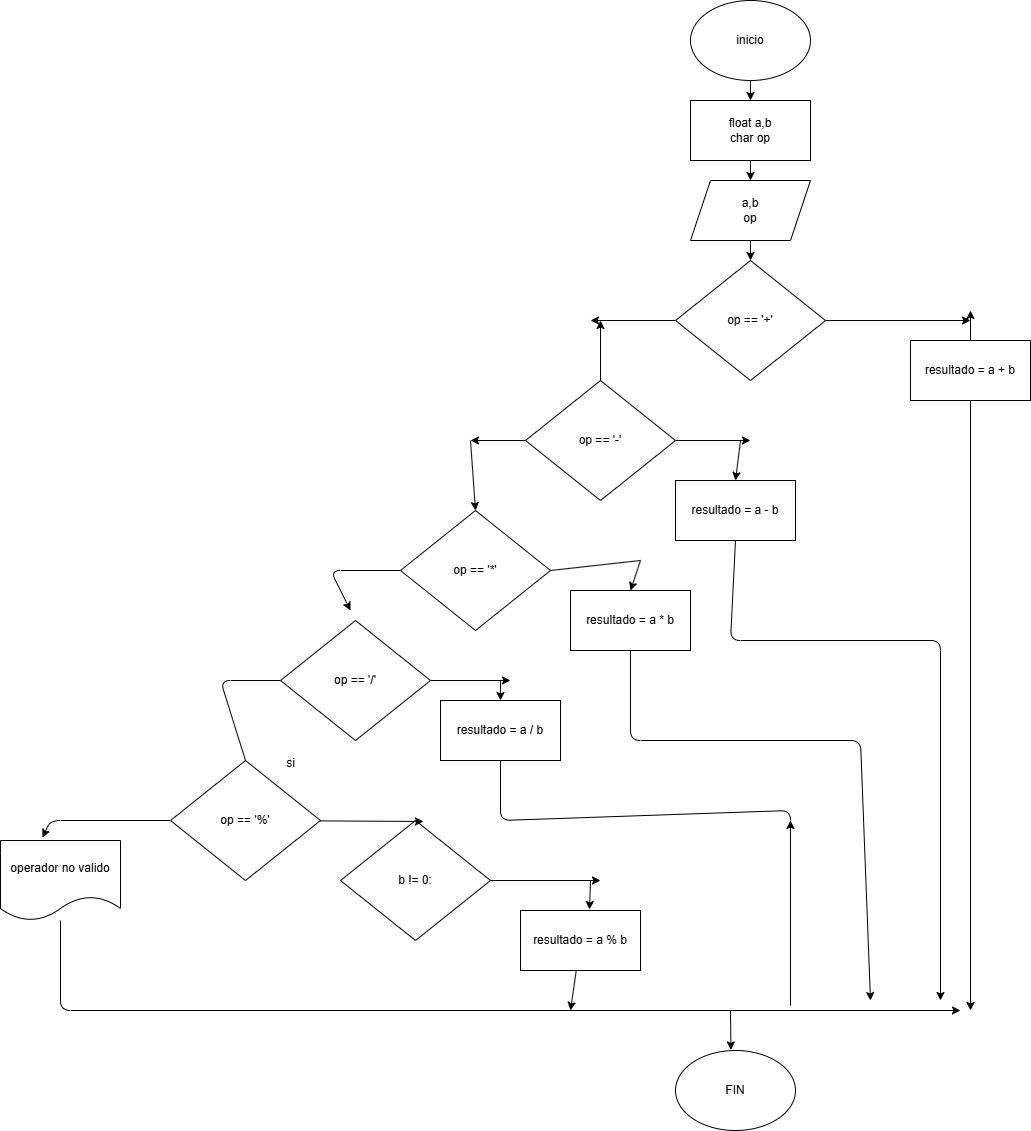

The diagram above was exported from draw.io. Its source (the exported page's mxGraphModel, read from the mxfile embedded in the PNG):
<mxGraphModel dx="1512" dy="513" grid="1" gridSize="10" guides="1" tooltips="1" connect="1" arrows="1" fold="1" page="1" pageScale="1" pageWidth="850" pageHeight="1100" math="0" shadow="0">
  <root>
    <mxCell id="0" />
    <mxCell id="1" parent="0" />
    <mxCell id="4" style="edgeStyle=none;html=1;" parent="1" source="2" target="3" edge="1">
      <mxGeometry relative="1" as="geometry" />
    </mxCell>
    <mxCell id="2" value="inicio" style="ellipse;whiteSpace=wrap;html=1;" parent="1" vertex="1">
      <mxGeometry x="260" y="100" width="120" height="80" as="geometry" />
    </mxCell>
    <mxCell id="39" style="edgeStyle=none;html=1;entryX=0.5;entryY=0;entryDx=0;entryDy=0;" parent="1" source="3" target="5" edge="1">
      <mxGeometry relative="1" as="geometry" />
    </mxCell>
    <mxCell id="3" value="float a,b&lt;div&gt;char op&lt;/div&gt;" style="whiteSpace=wrap;html=1;" parent="1" vertex="1">
      <mxGeometry x="260" y="200" width="120" height="60" as="geometry" />
    </mxCell>
    <mxCell id="40" style="edgeStyle=none;html=1;entryX=0.5;entryY=0;entryDx=0;entryDy=0;" parent="1" source="5" target="6" edge="1">
      <mxGeometry relative="1" as="geometry" />
    </mxCell>
    <mxCell id="5" value="a,b&lt;div&gt;op&lt;/div&gt;" style="shape=parallelogram;perimeter=parallelogramPerimeter;whiteSpace=wrap;html=1;fixedSize=1;" parent="1" vertex="1">
      <mxGeometry x="260" y="280" width="120" height="60" as="geometry" />
    </mxCell>
    <mxCell id="7" style="edgeStyle=none;html=1;" parent="1" source="6" edge="1">
      <mxGeometry relative="1" as="geometry">
        <mxPoint x="540" y="420" as="targetPoint" />
      </mxGeometry>
    </mxCell>
    <mxCell id="16" style="edgeStyle=none;html=1;" parent="1" source="6" edge="1">
      <mxGeometry relative="1" as="geometry">
        <mxPoint x="160" y="420" as="targetPoint" />
      </mxGeometry>
    </mxCell>
    <mxCell id="6" value="op == '+'" style="rhombus;whiteSpace=wrap;" parent="1" vertex="1">
      <mxGeometry x="245" y="360" width="150" height="120" as="geometry" />
    </mxCell>
    <mxCell id="9" style="edgeStyle=none;html=1;" parent="1" source="8" edge="1">
      <mxGeometry relative="1" as="geometry">
        <mxPoint x="540" y="410" as="targetPoint" />
      </mxGeometry>
    </mxCell>
    <mxCell id="49" style="edgeStyle=none;html=1;" parent="1" source="8" edge="1">
      <mxGeometry relative="1" as="geometry">
        <mxPoint x="540" y="1110" as="targetPoint" />
      </mxGeometry>
    </mxCell>
    <mxCell id="8" value="resultado = a + b" style="rounded=0;whiteSpace=wrap;" parent="1" vertex="1">
      <mxGeometry x="480" y="440" width="120" height="60" as="geometry" />
    </mxCell>
    <mxCell id="17" style="edgeStyle=none;html=1;" parent="1" source="10" edge="1">
      <mxGeometry relative="1" as="geometry">
        <mxPoint x="170" y="420" as="targetPoint" />
      </mxGeometry>
    </mxCell>
    <mxCell id="24" style="edgeStyle=none;html=1;" parent="1" source="10" edge="1">
      <mxGeometry relative="1" as="geometry">
        <mxPoint x="320" y="540" as="targetPoint" />
      </mxGeometry>
    </mxCell>
    <mxCell id="27" style="edgeStyle=none;html=1;" parent="1" source="10" edge="1">
      <mxGeometry relative="1" as="geometry">
        <mxPoint x="40" y="540" as="targetPoint" />
      </mxGeometry>
    </mxCell>
    <mxCell id="10" value="op == '-'" style="rhombus;whiteSpace=wrap;" parent="1" vertex="1">
      <mxGeometry x="95" y="480" width="150" height="120" as="geometry" />
    </mxCell>
    <mxCell id="23" style="edgeStyle=none;html=1;exitX=0.5;exitY=1;exitDx=0;exitDy=0;" parent="1" source="11" edge="1">
      <mxGeometry relative="1" as="geometry">
        <mxPoint x="510" y="1100" as="targetPoint" />
        <Array as="points">
          <mxPoint x="300" y="740" />
          <mxPoint x="510" y="740" />
        </Array>
      </mxGeometry>
    </mxCell>
    <mxCell id="11" value="resultado = a - b" style="rounded=0;whiteSpace=wrap;" parent="1" vertex="1">
      <mxGeometry x="245" y="580" width="120" height="60" as="geometry" />
    </mxCell>
    <mxCell id="47" style="edgeStyle=none;html=1;" parent="1" source="12" edge="1">
      <mxGeometry relative="1" as="geometry">
        <mxPoint x="360" y="920" as="targetPoint" />
        <Array as="points">
          <mxPoint x="70" y="920" />
          <mxPoint x="360" y="910" />
          <mxPoint x="360" y="1110" />
        </Array>
      </mxGeometry>
    </mxCell>
    <mxCell id="12" value="resultado = a / b" style="rounded=0;whiteSpace=wrap;" parent="1" vertex="1">
      <mxGeometry x="10" y="800" width="120" height="60" as="geometry" />
    </mxCell>
    <mxCell id="48" style="edgeStyle=none;html=1;" parent="1" source="13" edge="1">
      <mxGeometry relative="1" as="geometry">
        <mxPoint x="440" y="1100" as="targetPoint" />
        <Array as="points">
          <mxPoint x="200" y="840" />
          <mxPoint x="430" y="840" />
          <mxPoint x="440" y="1100" />
        </Array>
      </mxGeometry>
    </mxCell>
    <mxCell id="13" value="resultado = a * b" style="rounded=0;whiteSpace=wrap;" parent="1" vertex="1">
      <mxGeometry x="140" y="690" width="120" height="60" as="geometry" />
    </mxCell>
    <mxCell id="26" style="edgeStyle=none;html=1;" parent="1" source="14" edge="1">
      <mxGeometry relative="1" as="geometry">
        <mxPoint x="80" y="780" as="targetPoint" />
      </mxGeometry>
    </mxCell>
    <mxCell id="14" value="op == '/'" style="rhombus;whiteSpace=wrap;" parent="1" vertex="1">
      <mxGeometry x="-150" y="720" width="150" height="120" as="geometry" />
    </mxCell>
    <mxCell id="38" style="edgeStyle=none;html=1;" parent="1" source="15" edge="1">
      <mxGeometry relative="1" as="geometry">
        <mxPoint x="-80" y="710" as="targetPoint" />
        <Array as="points">
          <mxPoint x="-100" y="670" />
        </Array>
      </mxGeometry>
    </mxCell>
    <mxCell id="15" value="op == '*'" style="rhombus;whiteSpace=wrap;" parent="1" vertex="1">
      <mxGeometry x="-30" y="610" width="150" height="120" as="geometry" />
    </mxCell>
    <mxCell id="41" style="edgeStyle=none;html=1;entryX=0.35;entryY=-0.037;entryDx=0;entryDy=0;entryPerimeter=0;" parent="1" source="18" target="44" edge="1">
      <mxGeometry relative="1" as="geometry">
        <mxPoint x="-390" y="920" as="targetPoint" />
        <Array as="points">
          <mxPoint x="-380" y="920" />
        </Array>
      </mxGeometry>
    </mxCell>
    <mxCell id="18" value="op == '%'" style="rhombus;whiteSpace=wrap;" parent="1" vertex="1">
      <mxGeometry x="-260" y="860" width="150" height="120" as="geometry" />
    </mxCell>
    <mxCell id="46" style="edgeStyle=none;html=1;" parent="1" source="19" edge="1">
      <mxGeometry relative="1" as="geometry">
        <mxPoint x="140" y="1110" as="targetPoint" />
      </mxGeometry>
    </mxCell>
    <mxCell id="19" value="resultado = a % b" style="rounded=0;whiteSpace=wrap;" parent="1" vertex="1">
      <mxGeometry x="90" y="1010" width="120" height="60" as="geometry" />
    </mxCell>
    <mxCell id="21" style="edgeStyle=none;html=1;" parent="1" source="20" edge="1">
      <mxGeometry relative="1" as="geometry">
        <mxPoint x="170" y="980" as="targetPoint" />
      </mxGeometry>
    </mxCell>
    <mxCell id="20" value="b != 0:" style="rhombus;whiteSpace=wrap;" parent="1" vertex="1">
      <mxGeometry x="-90" y="920" width="150" height="120" as="geometry" />
    </mxCell>
    <mxCell id="22" style="edgeStyle=none;html=1;entryX=0.553;entryY=0.008;entryDx=0;entryDy=0;entryPerimeter=0;" parent="1" source="18" target="20" edge="1">
      <mxGeometry relative="1" as="geometry" />
    </mxCell>
    <mxCell id="32" value="" style="endArrow=classic;html=1;entryX=0.5;entryY=0;entryDx=0;entryDy=0;" parent="1" target="15" edge="1">
      <mxGeometry width="50" height="50" relative="1" as="geometry">
        <mxPoint x="40" y="540" as="sourcePoint" />
        <mxPoint x="90" y="490" as="targetPoint" />
      </mxGeometry>
    </mxCell>
    <mxCell id="33" value="" style="endArrow=classic;html=1;entryX=0.5;entryY=0;entryDx=0;entryDy=0;" parent="1" target="11" edge="1">
      <mxGeometry width="50" height="50" relative="1" as="geometry">
        <mxPoint x="310" y="540" as="sourcePoint" />
        <mxPoint x="360" y="490" as="targetPoint" />
      </mxGeometry>
    </mxCell>
    <mxCell id="34" value="" style="endArrow=none;html=1;" parent="1" edge="1">
      <mxGeometry width="50" height="50" relative="1" as="geometry">
        <mxPoint x="120" y="670" as="sourcePoint" />
        <mxPoint x="210" y="660" as="targetPoint" />
      </mxGeometry>
    </mxCell>
    <mxCell id="35" value="" style="endArrow=classic;html=1;entryX=0.5;entryY=0;entryDx=0;entryDy=0;" parent="1" target="13" edge="1">
      <mxGeometry width="50" height="50" relative="1" as="geometry">
        <mxPoint x="210" y="660" as="sourcePoint" />
        <mxPoint x="260" y="610" as="targetPoint" />
      </mxGeometry>
    </mxCell>
    <mxCell id="36" value="" style="endArrow=classic;html=1;entryX=0.5;entryY=0;entryDx=0;entryDy=0;" parent="1" target="12" edge="1">
      <mxGeometry width="50" height="50" relative="1" as="geometry">
        <mxPoint x="70" y="780" as="sourcePoint" />
        <mxPoint x="120" y="730" as="targetPoint" />
      </mxGeometry>
    </mxCell>
    <mxCell id="37" value="" style="endArrow=none;html=1;exitX=0.5;exitY=0;exitDx=0;exitDy=0;" parent="1" source="18" edge="1">
      <mxGeometry width="50" height="50" relative="1" as="geometry">
        <mxPoint x="-200" y="780" as="sourcePoint" />
        <mxPoint x="-150" y="780" as="targetPoint" />
        <Array as="points">
          <mxPoint x="-210" y="780" />
        </Array>
      </mxGeometry>
    </mxCell>
    <mxCell id="42" value="" style="endArrow=classic;html=1;entryX=0.575;entryY=-0.017;entryDx=0;entryDy=0;entryPerimeter=0;" parent="1" target="19" edge="1">
      <mxGeometry width="50" height="50" relative="1" as="geometry">
        <mxPoint x="160" y="980" as="sourcePoint" />
        <mxPoint x="210" y="930" as="targetPoint" />
      </mxGeometry>
    </mxCell>
    <mxCell id="43" value="si" style="text;html=1;align=center;verticalAlign=middle;resizable=0;points=[];autosize=1;strokeColor=none;fillColor=none;" parent="1" vertex="1">
      <mxGeometry x="-155" y="848" width="30" height="30" as="geometry" />
    </mxCell>
    <mxCell id="45" style="edgeStyle=none;html=1;" parent="1" source="44" edge="1">
      <mxGeometry relative="1" as="geometry">
        <mxPoint x="530" y="1110" as="targetPoint" />
        <Array as="points">
          <mxPoint x="-370" y="1110" />
        </Array>
      </mxGeometry>
    </mxCell>
    <mxCell id="44" value="operador no valido" style="shape=document;whiteSpace=wrap;html=1;boundedLbl=1;" parent="1" vertex="1">
      <mxGeometry x="-430" y="940" width="120" height="80" as="geometry" />
    </mxCell>
    <mxCell id="50" value="FIN" style="ellipse;whiteSpace=wrap;html=1;" parent="1" vertex="1">
      <mxGeometry x="245" y="1150" width="120" height="80" as="geometry" />
    </mxCell>
    <mxCell id="51" value="" style="endArrow=classic;html=1;entryX=0.462;entryY=-0.007;entryDx=0;entryDy=0;entryPerimeter=0;" parent="1" target="50" edge="1">
      <mxGeometry width="50" height="50" relative="1" as="geometry">
        <mxPoint x="300" y="1110" as="sourcePoint" />
        <mxPoint x="350" y="1060" as="targetPoint" />
      </mxGeometry>
    </mxCell>
  </root>
</mxGraphModel>